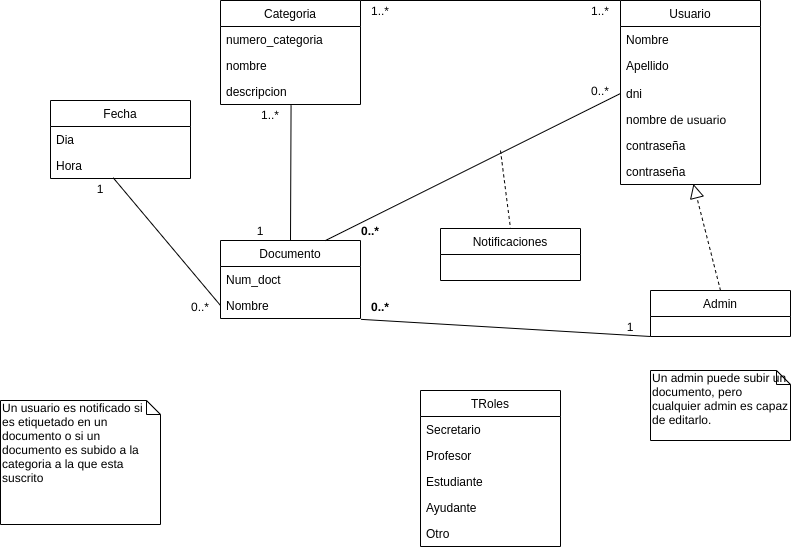

The diagram above was exported from draw.io. Its source (the exported page's mxGraphModel, read from the mxfile embedded in the PNG):
<mxGraphModel dx="1220" dy="1747" grid="1" gridSize="10" guides="1" tooltips="1" connect="1" arrows="1" fold="1" page="1" pageScale="1" pageWidth="827" pageHeight="1169" math="0" shadow="0">
  <root>
    <mxCell id="0" />
    <mxCell id="1" parent="0" />
    <mxCell id="6BikE-VC5h4PhVcPcBgS-4" value="Documento" style="swimlane;fontStyle=0;childLayout=stackLayout;horizontal=1;startSize=26;fillColor=none;horizontalStack=0;resizeParent=1;resizeParentMax=0;resizeLast=0;collapsible=1;marginBottom=0;" parent="1" vertex="1">
      <mxGeometry x="230" y="190" width="140" height="78" as="geometry" />
    </mxCell>
    <mxCell id="6BikE-VC5h4PhVcPcBgS-5" value="Num_doct" style="text;strokeColor=none;fillColor=none;align=left;verticalAlign=top;spacingLeft=4;spacingRight=4;overflow=hidden;rotatable=0;points=[[0,0.5],[1,0.5]];portConstraint=eastwest;" parent="6BikE-VC5h4PhVcPcBgS-4" vertex="1">
      <mxGeometry y="26" width="140" height="26" as="geometry" />
    </mxCell>
    <mxCell id="6BikE-VC5h4PhVcPcBgS-6" value="Nombre" style="text;strokeColor=none;fillColor=none;align=left;verticalAlign=top;spacingLeft=4;spacingRight=4;overflow=hidden;rotatable=0;points=[[0,0.5],[1,0.5]];portConstraint=eastwest;" parent="6BikE-VC5h4PhVcPcBgS-4" vertex="1">
      <mxGeometry y="52" width="140" height="26" as="geometry" />
    </mxCell>
    <mxCell id="6BikE-VC5h4PhVcPcBgS-8" value="Categoria" style="swimlane;fontStyle=0;childLayout=stackLayout;horizontal=1;startSize=26;fillColor=none;horizontalStack=0;resizeParent=1;resizeParentMax=0;resizeLast=0;collapsible=1;marginBottom=0;" parent="1" vertex="1">
      <mxGeometry x="230" y="-50" width="140" height="104" as="geometry" />
    </mxCell>
    <mxCell id="CCAmwhsh-IR7KorWZkM3-1" value="numero_categoria" style="text;strokeColor=none;fillColor=none;align=left;verticalAlign=top;spacingLeft=4;spacingRight=4;overflow=hidden;rotatable=0;points=[[0,0.5],[1,0.5]];portConstraint=eastwest;" parent="6BikE-VC5h4PhVcPcBgS-8" vertex="1">
      <mxGeometry y="26" width="140" height="26" as="geometry" />
    </mxCell>
    <mxCell id="6BikE-VC5h4PhVcPcBgS-9" value="nombre" style="text;strokeColor=none;fillColor=none;align=left;verticalAlign=top;spacingLeft=4;spacingRight=4;overflow=hidden;rotatable=0;points=[[0,0.5],[1,0.5]];portConstraint=eastwest;" parent="6BikE-VC5h4PhVcPcBgS-8" vertex="1">
      <mxGeometry y="52" width="140" height="26" as="geometry" />
    </mxCell>
    <mxCell id="CCAmwhsh-IR7KorWZkM3-3" value="descripcion" style="text;strokeColor=none;fillColor=none;align=left;verticalAlign=top;spacingLeft=4;spacingRight=4;overflow=hidden;rotatable=0;points=[[0,0.5],[1,0.5]];portConstraint=eastwest;" parent="6BikE-VC5h4PhVcPcBgS-8" vertex="1">
      <mxGeometry y="78" width="140" height="26" as="geometry" />
    </mxCell>
    <mxCell id="6BikE-VC5h4PhVcPcBgS-38" value="" style="endArrow=none;html=1;exitX=0.5;exitY=0;exitDx=0;exitDy=0;entryX=0.504;entryY=1.039;entryDx=0;entryDy=0;entryPerimeter=0;" parent="1" source="6BikE-VC5h4PhVcPcBgS-4" edge="1">
      <mxGeometry width="50" height="50" relative="1" as="geometry">
        <mxPoint x="420" y="270" as="sourcePoint" />
        <mxPoint x="300.55999999999995" y="55.013999999999896" as="targetPoint" />
      </mxGeometry>
    </mxCell>
    <mxCell id="6BikE-VC5h4PhVcPcBgS-39" value="" style="endArrow=none;html=1;entryX=0;entryY=0;entryDx=0;entryDy=0;exitX=1;exitY=0;exitDx=0;exitDy=0;" parent="1" source="6BikE-VC5h4PhVcPcBgS-8" target="6BikE-VC5h4PhVcPcBgS-12" edge="1">
      <mxGeometry width="50" height="50" relative="1" as="geometry">
        <mxPoint x="470" y="220" as="sourcePoint" />
        <mxPoint x="610" y="-30" as="targetPoint" />
      </mxGeometry>
    </mxCell>
    <mxCell id="6BikE-VC5h4PhVcPcBgS-12" value="Usuario" style="swimlane;fontStyle=0;childLayout=stackLayout;horizontal=1;startSize=26;fillColor=none;horizontalStack=0;resizeParent=1;resizeParentMax=0;resizeLast=0;collapsible=1;marginBottom=0;" parent="1" vertex="1">
      <mxGeometry x="630" y="-50" width="140" height="184" as="geometry" />
    </mxCell>
    <mxCell id="6BikE-VC5h4PhVcPcBgS-13" value="Nombre" style="text;strokeColor=none;fillColor=none;align=left;verticalAlign=top;spacingLeft=4;spacingRight=4;overflow=hidden;rotatable=0;points=[[0,0.5],[1,0.5]];portConstraint=eastwest;" parent="6BikE-VC5h4PhVcPcBgS-12" vertex="1">
      <mxGeometry y="26" width="140" height="26" as="geometry" />
    </mxCell>
    <mxCell id="6BikE-VC5h4PhVcPcBgS-14" value="Apellido" style="text;strokeColor=none;fillColor=none;align=left;verticalAlign=top;spacingLeft=4;spacingRight=4;overflow=hidden;rotatable=0;points=[[0,0.5],[1,0.5]];portConstraint=eastwest;" parent="6BikE-VC5h4PhVcPcBgS-12" vertex="1">
      <mxGeometry y="52" width="140" height="28" as="geometry" />
    </mxCell>
    <mxCell id="6BikE-VC5h4PhVcPcBgS-15" value="dni" style="text;strokeColor=none;fillColor=none;align=left;verticalAlign=top;spacingLeft=4;spacingRight=4;overflow=hidden;rotatable=0;points=[[0,0.5],[1,0.5]];portConstraint=eastwest;" parent="6BikE-VC5h4PhVcPcBgS-12" vertex="1">
      <mxGeometry y="80" width="140" height="26" as="geometry" />
    </mxCell>
    <mxCell id="6BikE-VC5h4PhVcPcBgS-16" value="nombre de usuario" style="text;strokeColor=none;fillColor=none;align=left;verticalAlign=top;spacingLeft=4;spacingRight=4;overflow=hidden;rotatable=0;points=[[0,0.5],[1,0.5]];portConstraint=eastwest;" parent="6BikE-VC5h4PhVcPcBgS-12" vertex="1">
      <mxGeometry y="106" width="140" height="26" as="geometry" />
    </mxCell>
    <mxCell id="6BikE-VC5h4PhVcPcBgS-17" value="contraseña" style="text;strokeColor=none;fillColor=none;align=left;verticalAlign=top;spacingLeft=4;spacingRight=4;overflow=hidden;rotatable=0;points=[[0,0.5],[1,0.5]];portConstraint=eastwest;" parent="6BikE-VC5h4PhVcPcBgS-12" vertex="1">
      <mxGeometry y="132" width="140" height="26" as="geometry" />
    </mxCell>
    <mxCell id="M-R2IkjW8Q9IrPp25vz2-1" value="contraseña" style="text;strokeColor=none;fillColor=none;align=left;verticalAlign=top;spacingLeft=4;spacingRight=4;overflow=hidden;rotatable=0;points=[[0,0.5],[1,0.5]];portConstraint=eastwest;" vertex="1" parent="6BikE-VC5h4PhVcPcBgS-12">
      <mxGeometry y="158" width="140" height="26" as="geometry" />
    </mxCell>
    <mxCell id="6BikE-VC5h4PhVcPcBgS-40" value="" style="endArrow=none;html=1;entryX=1.004;entryY=1.033;entryDx=0;entryDy=0;entryPerimeter=0;exitX=0;exitY=1;exitDx=0;exitDy=0;" parent="1" source="6BikE-VC5h4PhVcPcBgS-18" target="6BikE-VC5h4PhVcPcBgS-6" edge="1">
      <mxGeometry width="50" height="50" relative="1" as="geometry">
        <mxPoint x="640.7692260742188" y="272.3076171875" as="sourcePoint" />
        <mxPoint x="370.4200000000001" y="288.8520000000001" as="targetPoint" />
      </mxGeometry>
    </mxCell>
    <mxCell id="6BikE-VC5h4PhVcPcBgS-41" value="" style="endArrow=none;html=1;entryX=0;entryY=0.5;entryDx=0;entryDy=0;exitX=0.75;exitY=0;exitDx=0;exitDy=0;" parent="1" source="6BikE-VC5h4PhVcPcBgS-4" target="6BikE-VC5h4PhVcPcBgS-15" edge="1">
      <mxGeometry width="50" height="50" relative="1" as="geometry">
        <mxPoint x="470" y="270" as="sourcePoint" />
        <mxPoint x="520" y="220" as="targetPoint" />
      </mxGeometry>
    </mxCell>
    <mxCell id="6BikE-VC5h4PhVcPcBgS-31" value="TRoles" style="swimlane;fontStyle=0;childLayout=stackLayout;horizontal=1;startSize=26;fillColor=none;horizontalStack=0;resizeParent=1;resizeParentMax=0;resizeLast=0;collapsible=1;marginBottom=0;" parent="1" vertex="1">
      <mxGeometry x="430" y="340" width="140" height="156" as="geometry" />
    </mxCell>
    <mxCell id="6BikE-VC5h4PhVcPcBgS-32" value="Secretario&#10;" style="text;strokeColor=none;fillColor=none;align=left;verticalAlign=top;spacingLeft=4;spacingRight=4;overflow=hidden;rotatable=0;points=[[0,0.5],[1,0.5]];portConstraint=eastwest;" parent="6BikE-VC5h4PhVcPcBgS-31" vertex="1">
      <mxGeometry y="26" width="140" height="26" as="geometry" />
    </mxCell>
    <mxCell id="6BikE-VC5h4PhVcPcBgS-33" value="Profesor" style="text;strokeColor=none;fillColor=none;align=left;verticalAlign=top;spacingLeft=4;spacingRight=4;overflow=hidden;rotatable=0;points=[[0,0.5],[1,0.5]];portConstraint=eastwest;" parent="6BikE-VC5h4PhVcPcBgS-31" vertex="1">
      <mxGeometry y="52" width="140" height="26" as="geometry" />
    </mxCell>
    <mxCell id="6BikE-VC5h4PhVcPcBgS-34" value="Estudiante" style="text;strokeColor=none;fillColor=none;align=left;verticalAlign=top;spacingLeft=4;spacingRight=4;overflow=hidden;rotatable=0;points=[[0,0.5],[1,0.5]];portConstraint=eastwest;" parent="6BikE-VC5h4PhVcPcBgS-31" vertex="1">
      <mxGeometry y="78" width="140" height="26" as="geometry" />
    </mxCell>
    <mxCell id="6BikE-VC5h4PhVcPcBgS-35" value="Ayudante" style="text;strokeColor=none;fillColor=none;align=left;verticalAlign=top;spacingLeft=4;spacingRight=4;overflow=hidden;rotatable=0;points=[[0,0.5],[1,0.5]];portConstraint=eastwest;" parent="6BikE-VC5h4PhVcPcBgS-31" vertex="1">
      <mxGeometry y="104" width="140" height="26" as="geometry" />
    </mxCell>
    <mxCell id="6BikE-VC5h4PhVcPcBgS-37" value="Otro" style="text;strokeColor=none;fillColor=none;align=left;verticalAlign=top;spacingLeft=4;spacingRight=4;overflow=hidden;rotatable=0;points=[[0,0.5],[1,0.5]];portConstraint=eastwest;" parent="6BikE-VC5h4PhVcPcBgS-31" vertex="1">
      <mxGeometry y="130" width="140" height="26" as="geometry" />
    </mxCell>
    <mxCell id="6BikE-VC5h4PhVcPcBgS-22" value="Notificaciones" style="swimlane;fontStyle=0;childLayout=stackLayout;horizontal=1;startSize=26;fillColor=none;horizontalStack=0;resizeParent=1;resizeParentMax=0;resizeLast=0;collapsible=1;marginBottom=0;" parent="1" vertex="1">
      <mxGeometry x="450" y="178" width="140" height="52" as="geometry" />
    </mxCell>
    <mxCell id="6BikE-VC5h4PhVcPcBgS-45" value="" style="endArrow=block;dashed=1;endFill=0;endSize=12;html=1;entryX=0.521;entryY=0.98;entryDx=0;entryDy=0;entryPerimeter=0;exitX=0.5;exitY=0;exitDx=0;exitDy=0;" parent="1" source="6BikE-VC5h4PhVcPcBgS-18" target="M-R2IkjW8Q9IrPp25vz2-1" edge="1">
      <mxGeometry width="160" relative="1" as="geometry">
        <mxPoint x="400" y="240" as="sourcePoint" />
        <mxPoint x="560" y="240" as="targetPoint" />
      </mxGeometry>
    </mxCell>
    <mxCell id="6BikE-VC5h4PhVcPcBgS-46" value="" style="endArrow=none;dashed=1;html=1;entryX=0.5;entryY=0;entryDx=0;entryDy=0;" parent="1" target="6BikE-VC5h4PhVcPcBgS-22" edge="1">
      <mxGeometry width="50" height="50" relative="1" as="geometry">
        <mxPoint x="510" y="100" as="sourcePoint" />
        <mxPoint x="670" y="220" as="targetPoint" />
      </mxGeometry>
    </mxCell>
    <mxCell id="6BikE-VC5h4PhVcPcBgS-47" value="Fecha" style="swimlane;fontStyle=0;childLayout=stackLayout;horizontal=1;startSize=26;fillColor=none;horizontalStack=0;resizeParent=1;resizeParentMax=0;resizeLast=0;collapsible=1;marginBottom=0;" parent="1" vertex="1">
      <mxGeometry x="60" y="50" width="140" height="78" as="geometry" />
    </mxCell>
    <mxCell id="6BikE-VC5h4PhVcPcBgS-48" value="Dia" style="text;strokeColor=none;fillColor=none;align=left;verticalAlign=top;spacingLeft=4;spacingRight=4;overflow=hidden;rotatable=0;points=[[0,0.5],[1,0.5]];portConstraint=eastwest;" parent="6BikE-VC5h4PhVcPcBgS-47" vertex="1">
      <mxGeometry y="26" width="140" height="26" as="geometry" />
    </mxCell>
    <mxCell id="6BikE-VC5h4PhVcPcBgS-49" value="Hora" style="text;strokeColor=none;fillColor=none;align=left;verticalAlign=top;spacingLeft=4;spacingRight=4;overflow=hidden;rotatable=0;points=[[0,0.5],[1,0.5]];portConstraint=eastwest;" parent="6BikE-VC5h4PhVcPcBgS-47" vertex="1">
      <mxGeometry y="52" width="140" height="26" as="geometry" />
    </mxCell>
    <mxCell id="6BikE-VC5h4PhVcPcBgS-53" value="" style="endArrow=none;html=1;entryX=0.448;entryY=0.974;entryDx=0;entryDy=0;entryPerimeter=0;exitX=0;exitY=0.5;exitDx=0;exitDy=0;" parent="1" source="6BikE-VC5h4PhVcPcBgS-6" target="6BikE-VC5h4PhVcPcBgS-49" edge="1">
      <mxGeometry width="50" height="50" relative="1" as="geometry">
        <mxPoint x="280" y="270" as="sourcePoint" />
        <mxPoint x="330" y="220" as="targetPoint" />
      </mxGeometry>
    </mxCell>
    <mxCell id="6BikE-VC5h4PhVcPcBgS-54" value="0..*" style="text;html=1;strokeColor=none;fillColor=none;align=center;verticalAlign=middle;whiteSpace=wrap;rounded=0;" parent="1" vertex="1">
      <mxGeometry x="190" y="246" width="40" height="20" as="geometry" />
    </mxCell>
    <mxCell id="6BikE-VC5h4PhVcPcBgS-55" value="1" style="text;html=1;strokeColor=none;fillColor=none;align=center;verticalAlign=middle;whiteSpace=wrap;rounded=0;" parent="1" vertex="1">
      <mxGeometry x="90" y="128" width="40" height="20" as="geometry" />
    </mxCell>
    <mxCell id="6BikE-VC5h4PhVcPcBgS-56" value="1" style="text;html=1;strokeColor=none;fillColor=none;align=center;verticalAlign=middle;whiteSpace=wrap;rounded=0;" parent="1" vertex="1">
      <mxGeometry x="250" y="170" width="40" height="20" as="geometry" />
    </mxCell>
    <mxCell id="6BikE-VC5h4PhVcPcBgS-57" value="1..*" style="text;html=1;strokeColor=none;fillColor=none;align=center;verticalAlign=middle;whiteSpace=wrap;rounded=0;" parent="1" vertex="1">
      <mxGeometry x="260" y="54" width="40" height="20" as="geometry" />
    </mxCell>
    <mxCell id="6BikE-VC5h4PhVcPcBgS-60" value="0..*" style="text;html=1;strokeColor=none;fillColor=none;align=center;verticalAlign=middle;whiteSpace=wrap;rounded=0;fontStyle=1" parent="1" vertex="1">
      <mxGeometry x="360" y="170" width="40" height="20" as="geometry" />
    </mxCell>
    <mxCell id="6BikE-VC5h4PhVcPcBgS-61" value="0..*" style="text;html=1;strokeColor=none;fillColor=none;align=center;verticalAlign=middle;whiteSpace=wrap;rounded=0;" parent="1" vertex="1">
      <mxGeometry x="590" y="30" width="40" height="20" as="geometry" />
    </mxCell>
    <mxCell id="6BikE-VC5h4PhVcPcBgS-62" value="1" style="text;html=1;strokeColor=none;fillColor=none;align=center;verticalAlign=middle;whiteSpace=wrap;rounded=0;" parent="1" vertex="1">
      <mxGeometry x="620" y="266" width="40" height="20" as="geometry" />
    </mxCell>
    <mxCell id="6BikE-VC5h4PhVcPcBgS-18" value="Admin" style="swimlane;fontStyle=0;childLayout=stackLayout;horizontal=1;startSize=26;fillColor=none;horizontalStack=0;resizeParent=1;resizeParentMax=0;resizeLast=0;collapsible=1;marginBottom=0;" parent="1" vertex="1">
      <mxGeometry x="660" y="240" width="140" height="46" as="geometry" />
    </mxCell>
    <mxCell id="6BikE-VC5h4PhVcPcBgS-66" value="1..*" style="text;html=1;strokeColor=none;fillColor=none;align=center;verticalAlign=middle;whiteSpace=wrap;rounded=0;" parent="1" vertex="1">
      <mxGeometry x="370" y="-50" width="40" height="20" as="geometry" />
    </mxCell>
    <mxCell id="6BikE-VC5h4PhVcPcBgS-67" value="1..*" style="text;html=1;strokeColor=none;fillColor=none;align=center;verticalAlign=middle;whiteSpace=wrap;rounded=0;" parent="1" vertex="1">
      <mxGeometry x="590" y="-50" width="40" height="20" as="geometry" />
    </mxCell>
    <mxCell id="6BikE-VC5h4PhVcPcBgS-68" value="Un usuario es notificado si&amp;nbsp; es etiquetado en un documento o si un documento es subido a la categoria a la que esta suscrito" style="shape=note;whiteSpace=wrap;html=1;size=14;verticalAlign=top;align=left;spacingTop=-6;" parent="1" vertex="1">
      <mxGeometry x="10" y="350" width="160" height="124" as="geometry" />
    </mxCell>
    <mxCell id="6BikE-VC5h4PhVcPcBgS-69" value="Un admin puede subir un documento, pero cualquier admin es capaz de editarlo." style="shape=note;whiteSpace=wrap;html=1;size=14;verticalAlign=top;align=left;spacingTop=-6;" parent="1" vertex="1">
      <mxGeometry x="660" y="320" width="140" height="70" as="geometry" />
    </mxCell>
    <mxCell id="ypMbfeSSMwqK44Ec_98A-3" value="0..*" style="text;html=1;strokeColor=none;fillColor=none;align=center;verticalAlign=middle;whiteSpace=wrap;rounded=0;fontStyle=1" parent="1" vertex="1">
      <mxGeometry x="370" y="246" width="40" height="20" as="geometry" />
    </mxCell>
  </root>
</mxGraphModel>